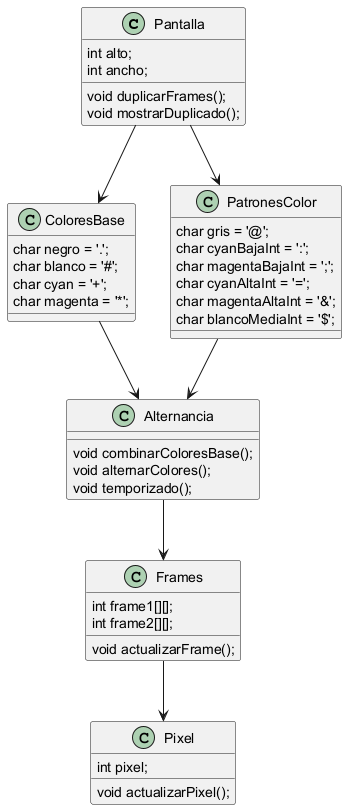

The diagram above was rendered by PlantUML. Its source (embedded in the PNG):
@startuml

class Pantalla {
    int alto;
    int ancho;
    void duplicarFrames();
    void mostrarDuplicado();
}

class ColoresBase {
    char negro = '.';
    char blanco = '#';
    char cyan = '+';
    char magenta = '*';
}

class PatronesColor {
    char gris = '@';
    char cyanBajaInt = ':';
    char magentaBajaInt = ';';
    char cyanAltaInt = '=';
    char magentaAltaInt = '&';
    char blancoMediaInt = '$';
}

class Alternancia {
    void combinarColoresBase();
    void alternarColores();
    void temporizado();
}

class Frames {
    int frame1[][];
    int frame2[][];
    void actualizarFrame();
}

class Pixel {
    int pixel;
    void actualizarPixel();
}

Pantalla --> ColoresBase
Pantalla --> PatronesColor
ColoresBase --> Alternancia
PatronesColor --> Alternancia
Alternancia --> Frames
Frames --> Pixel

@enduml